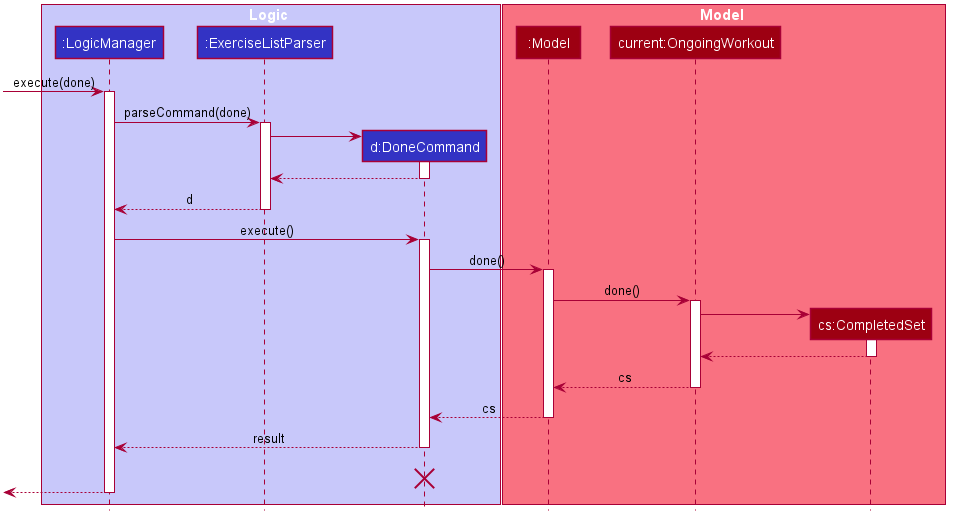

The diagram above was rendered by PlantUML. Its source (embedded in the PNG):
@startuml









skinparam BackgroundColor #FFFFFFF

skinparam Shadowing false

skinparam Class {
    FontColor #FFFFFF
    BorderThickness 1
    BorderColor #FFFFFF
    StereotypeFontColor #FFFFFF
    FontName Arial
}

skinparam Actor {
    BorderColor #000000
    Color #000000
    FontName Arial
}

skinparam Sequence {
    MessageAlign center
    BoxFontSize 15
    BoxPadding 0
    BoxFontColor #FFFFFF
    FontName Arial
}

skinparam Participant {
    FontColor #FFFFFFF
    Padding 20
}

skinparam MinClassWidth 50
skinparam ParticipantPadding 10
skinparam Shadowing false
skinparam DefaultTextAlignment center
skinparam packageStyle Rectangle

hide footbox
hide members
hide circle

box Logic #C8C8FA
participant ":LogicManager" as LogicManager #3333C4
participant ":ExerciseListParser" as ExerciseListParser #3333C4
participant "d:DoneCommand" as DoneCommand #3333C4
end box

box Model #F97181
participant ":Model" as Model #9D0012
participant "current:OngoingWorkout" as OngoingWorkout #9D0012
participant "cs:CompletedSet" as CompletedSet #9D0012
end box
[-> LogicManager : execute(done)
activate LogicManager

LogicManager -> ExerciseListParser : parseCommand(done)
activate ExerciseListParser

create DoneCommand
ExerciseListParser -> DoneCommand
activate DoneCommand

DoneCommand --> ExerciseListParser
deactivate DoneCommand

ExerciseListParser --> LogicManager : d
deactivate ExerciseListParser

LogicManager -> DoneCommand : execute()
activate DoneCommand

DoneCommand -> Model : done()
activate Model


Model -> OngoingWorkout : done()
activate OngoingWorkout

create CompletedSet
OngoingWorkout -> CompletedSet
activate CompletedSet
CompletedSet --> OngoingWorkout
deactivate CompletedSet

OngoingWorkout --> Model :cs
deactivate OngoingWorkout

Model --> DoneCommand : cs
deactivate Model

DoneCommand --> LogicManager : result
deactivate DoneCommand
DoneCommand -[hidden]-> LogicManager : result
destroy DoneCommand

[<--LogicManager
deactivate LogicManager
@enduml